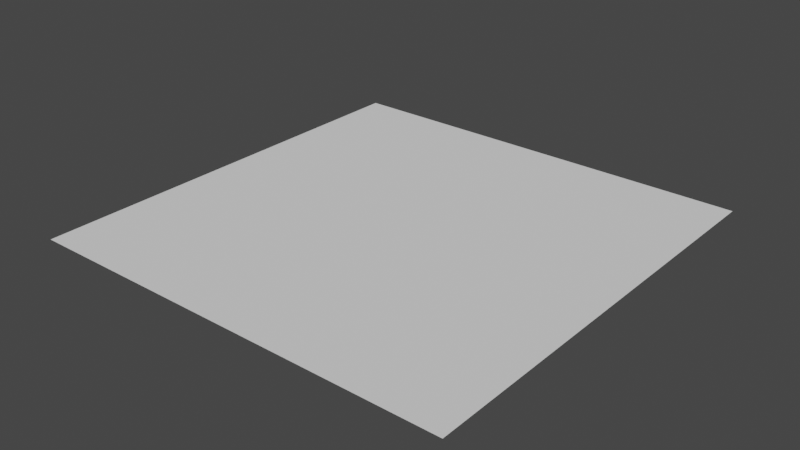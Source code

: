 # Source: Project_Point_On_Plane_Node.blend  (saved by Blender 2.83.19; exported with 4.5.12 LTS)
import bpy
from mathutils import Matrix  # noqa: F401  (used for matrix-valued properties, if any)

bpy.ops.wm.read_factory_settings(use_empty=True)
scene = bpy.context.scene
scene.name = 'Scene'

# ---- collections
col_collection = bpy.data.collections.new('Collection'); scene.collection.children.link(col_collection)

# ---- world
world_world = bpy.data.worlds.new('World'); scene.world = world_world
world_world.use_nodes = True; world_world.node_tree.nodes.clear()
_N = world_world.node_tree.nodes; _L = world_world.node_tree.links
n0 = _N.new('ShaderNodeOutputWorld'); n0.name = 'World Output'; n0.location = (300, 300)
n1 = _N.new('ShaderNodeBackground'); n1.name = 'Background'; n1.location = (10, 300)
n1.inputs[0].default_value = (0.05088, 0.05088, 0.05088, 1.0)
_L.new(n1.outputs[0], n0.inputs[0])
n0.is_active_output = True
world_world.color = (0.05088, 0.05088, 0.05088)
world_world.use_sun_shadow = False
world_world.sun_shadow_jitter_overblur = 0.0

# ---- meshes
me_plane = bpy.data.meshes.new('Plane')
me_plane.from_pydata([(-1.0, -1.0, 0.0), (1.0, -1.0, 0.0), (-1.0, 1.0, 0.0), (1.0, 1.0, 0.0)], [], [(0, 1, 3, 2)])
_uv = me_plane.uv_layers.new(name='UVMap')
_uv.uv.foreach_set('vector', [0.0, 0.0, 1.0, 0.0, 1.0, 1.0, 0.0, 1.0])
me_plane.use_remesh_fix_poles = True
me_plane.use_remesh_preserve_attributes = False
me_plane.use_mirror_vertex_groups = False
me_plane.update()

# ---- objects
ob_empty = bpy.data.objects.new('Empty', None)
ob_plane = bpy.data.objects.new('Plane', me_plane)

# ---- transforms, parenting, visibility, modifiers, constraints
ob_empty.location = (-2.734, 4.971, 4.325)
ob_empty.empty_display_type = 'SPHERE'
ob_empty.lineart.crease_threshold = 0.0
ob_plane.location = (0.0, 0.0, 0.0)
ob_plane.scale = (10.0, 10.0, 10.0)
ob_plane.lineart.crease_threshold = 0.0

# ---- collection membership
col_collection.objects.link(ob_empty)
col_collection.objects.link(ob_plane)

# ---- scene / render settings (as saved in the file)
scene.frame_start = 1; scene.frame_end = 25; scene.frame_set(14)
scene.render.engine = 'BLENDER_EEVEE_NEXT'
scene.cycles.use_denoising = False
scene.cycles.samples = 128
scene.cycles.sampling_pattern = 'TABULATED_SOBOL'
scene.cycles.use_adaptive_sampling = False
scene.cycles.use_light_tree = False
scene.view_settings.view_transform = 'Filmic'
bpy.context.view_layer.update()

# ---- added for rendering (the .blend has no active camera and no usable light): camera, sun
cam_auto = bpy.data.cameras.new('AutoCamera')
cam_auto.lens = 50.0
cam_auto.sensor_width = 36.0
cam_auto.clip_end = 1000.0
ob_auto_camera = bpy.data.objects.new('AutoCamera', cam_auto)
scene.collection.objects.link(ob_auto_camera)
ob_auto_camera.location = (26.1693, -31.4032, 20.9354)
ob_auto_camera.rotation_euler = (1.09748, -7.21219e-08, 0.694738)
scene.camera = ob_auto_camera
light_auto_sun = bpy.data.lights.new('AutoSun', 'SUN')
light_auto_sun.energy = 3.0
light_auto_sun.angle = 0.0523599
ob_auto_sun = bpy.data.objects.new('AutoSun', light_auto_sun)
scene.collection.objects.link(ob_auto_sun)
ob_auto_sun.rotation_euler = (0.872665, 0.174533, 0.523599)
bpy.context.view_layer.update()

